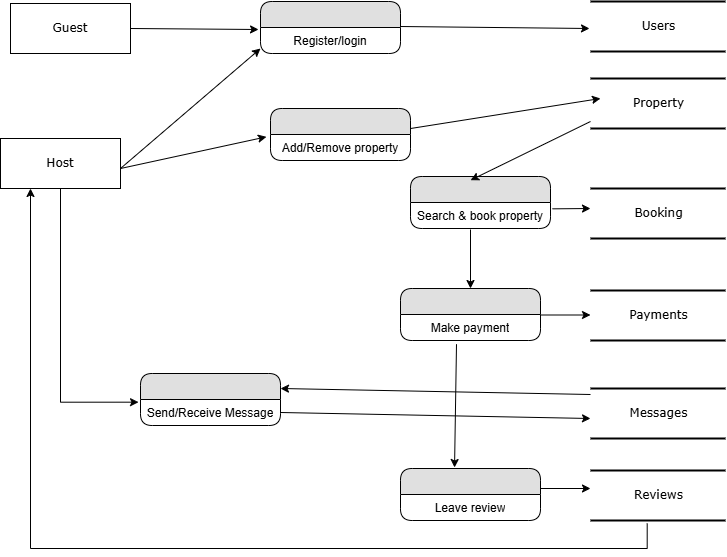

The diagram above was exported from draw.io. Its source (the exported page's mxGraphModel, read from the mxfile embedded in the PNG):
<mxGraphModel dx="772" dy="547" grid="1" gridSize="10" guides="1" tooltips="1" connect="1" arrows="1" fold="1" page="1" pageScale="1" pageWidth="1100" pageHeight="850" background="none" math="0" shadow="0">
  <root>
    <mxCell id="0" />
    <mxCell id="1" parent="0" />
    <mxCell id="17472293e6e8944d-30" value="Guest" style="whiteSpace=wrap;html=1;rounded=0;shadow=0;comic=0;labelBackgroundColor=none;strokeWidth=1;fontFamily=Verdana;fontSize=12;align=center;" parent="1" vertex="1">
      <mxGeometry x="60" y="55" width="120" height="50" as="geometry" />
    </mxCell>
    <mxCell id="Ur0X1EBXdAKMQuA_u9QE-1" value="" style="swimlane;html=1;fontStyle=0;childLayout=stackLayout;horizontal=1;startSize=26;fillColor=#e0e0e0;horizontalStack=0;resizeParent=1;resizeLast=0;collapsible=1;marginBottom=0;swimlaneFillColor=#ffffff;align=center;rounded=1;shadow=0;comic=0;labelBackgroundColor=none;strokeWidth=1;fontFamily=Verdana;fontSize=12" vertex="1" parent="1">
      <mxGeometry x="310" y="53" width="140" height="52" as="geometry" />
    </mxCell>
    <mxCell id="Ur0X1EBXdAKMQuA_u9QE-2" value="Register/login" style="text;html=1;strokeColor=none;fillColor=none;spacingLeft=4;spacingRight=4;whiteSpace=wrap;overflow=hidden;rotatable=0;points=[[0,0.5],[1,0.5]];portConstraint=eastwest;align=center;" vertex="1" parent="Ur0X1EBXdAKMQuA_u9QE-1">
      <mxGeometry y="26" width="140" height="26" as="geometry" />
    </mxCell>
    <mxCell id="Ur0X1EBXdAKMQuA_u9QE-3" value="Users" style="html=1;rounded=0;shadow=0;comic=0;labelBackgroundColor=none;strokeWidth=2;fontFamily=Verdana;fontSize=12;align=center;shape=mxgraph.ios7ui.horLines;" vertex="1" parent="1">
      <mxGeometry x="640" y="53" width="135" height="50" as="geometry" />
    </mxCell>
    <mxCell id="Ur0X1EBXdAKMQuA_u9QE-5" value="Host" style="whiteSpace=wrap;html=1;rounded=0;shadow=0;comic=0;labelBackgroundColor=none;strokeWidth=1;fontFamily=Verdana;fontSize=12;align=center;" vertex="1" parent="1">
      <mxGeometry x="50" y="190" width="120" height="50" as="geometry" />
    </mxCell>
    <mxCell id="Ur0X1EBXdAKMQuA_u9QE-8" value="" style="swimlane;html=1;fontStyle=0;childLayout=stackLayout;horizontal=1;startSize=26;fillColor=#e0e0e0;horizontalStack=0;resizeParent=1;resizeLast=0;collapsible=1;marginBottom=0;swimlaneFillColor=#ffffff;align=center;rounded=1;shadow=0;comic=0;labelBackgroundColor=none;strokeWidth=1;fontFamily=Verdana;fontSize=12" vertex="1" parent="1">
      <mxGeometry x="320" y="160" width="140" height="52" as="geometry" />
    </mxCell>
    <mxCell id="Ur0X1EBXdAKMQuA_u9QE-9" value="Add/Remove property" style="text;html=1;strokeColor=none;fillColor=none;spacingLeft=4;spacingRight=4;whiteSpace=wrap;overflow=hidden;rotatable=0;points=[[0,0.5],[1,0.5]];portConstraint=eastwest;align=center;" vertex="1" parent="Ur0X1EBXdAKMQuA_u9QE-8">
      <mxGeometry y="26" width="140" height="26" as="geometry" />
    </mxCell>
    <mxCell id="Ur0X1EBXdAKMQuA_u9QE-10" value="" style="swimlane;html=1;fontStyle=0;childLayout=stackLayout;horizontal=1;startSize=26;fillColor=#e0e0e0;horizontalStack=0;resizeParent=1;resizeLast=0;collapsible=1;marginBottom=0;swimlaneFillColor=#ffffff;align=center;rounded=1;shadow=0;comic=0;labelBackgroundColor=none;strokeWidth=1;fontFamily=Verdana;fontSize=12" vertex="1" parent="1">
      <mxGeometry x="460" y="228" width="140" height="52" as="geometry" />
    </mxCell>
    <mxCell id="Ur0X1EBXdAKMQuA_u9QE-29" value="" style="endArrow=classic;html=1;rounded=0;exitX=1.014;exitY=0.244;exitDx=0;exitDy=0;exitPerimeter=0;" edge="1" parent="Ur0X1EBXdAKMQuA_u9QE-10" source="Ur0X1EBXdAKMQuA_u9QE-11">
      <mxGeometry width="50" height="50" relative="1" as="geometry">
        <mxPoint x="150" y="37" as="sourcePoint" />
        <mxPoint x="180" y="32" as="targetPoint" />
      </mxGeometry>
    </mxCell>
    <mxCell id="Ur0X1EBXdAKMQuA_u9QE-11" value="Search &amp;amp; book property" style="text;html=1;strokeColor=none;fillColor=none;spacingLeft=4;spacingRight=4;whiteSpace=wrap;overflow=hidden;rotatable=0;points=[[0,0.5],[1,0.5]];portConstraint=eastwest;align=center;" vertex="1" parent="Ur0X1EBXdAKMQuA_u9QE-10">
      <mxGeometry y="26" width="140" height="26" as="geometry" />
    </mxCell>
    <mxCell id="Ur0X1EBXdAKMQuA_u9QE-12" value="Property" style="html=1;rounded=0;shadow=0;comic=0;labelBackgroundColor=none;strokeWidth=2;fontFamily=Verdana;fontSize=12;align=center;shape=mxgraph.ios7ui.horLines;" vertex="1" parent="1">
      <mxGeometry x="640" y="130" width="135" height="50" as="geometry" />
    </mxCell>
    <mxCell id="Ur0X1EBXdAKMQuA_u9QE-13" value="Booking" style="html=1;rounded=0;shadow=0;comic=0;labelBackgroundColor=none;strokeWidth=2;fontFamily=Verdana;fontSize=12;align=center;shape=mxgraph.ios7ui.horLines;" vertex="1" parent="1">
      <mxGeometry x="640" y="240" width="135" height="50" as="geometry" />
    </mxCell>
    <mxCell id="Ur0X1EBXdAKMQuA_u9QE-14" value="Payments" style="html=1;rounded=0;shadow=0;comic=0;labelBackgroundColor=none;strokeWidth=2;fontFamily=Verdana;fontSize=12;align=center;shape=mxgraph.ios7ui.horLines;" vertex="1" parent="1">
      <mxGeometry x="640" y="342" width="135" height="50" as="geometry" />
    </mxCell>
    <mxCell id="Ur0X1EBXdAKMQuA_u9QE-15" value="Messages" style="html=1;rounded=0;shadow=0;comic=0;labelBackgroundColor=none;strokeWidth=2;fontFamily=Verdana;fontSize=12;align=center;shape=mxgraph.ios7ui.horLines;" vertex="1" parent="1">
      <mxGeometry x="640" y="440" width="135" height="50" as="geometry" />
    </mxCell>
    <mxCell id="Ur0X1EBXdAKMQuA_u9QE-16" value="Reviews" style="html=1;rounded=0;shadow=0;comic=0;labelBackgroundColor=none;strokeWidth=2;fontFamily=Verdana;fontSize=12;align=center;shape=mxgraph.ios7ui.horLines;" vertex="1" parent="1">
      <mxGeometry x="640" y="522" width="135" height="50" as="geometry" />
    </mxCell>
    <mxCell id="Ur0X1EBXdAKMQuA_u9QE-17" value="" style="swimlane;html=1;fontStyle=0;childLayout=stackLayout;horizontal=1;startSize=26;fillColor=#e0e0e0;horizontalStack=0;resizeParent=1;resizeLast=0;collapsible=1;marginBottom=0;swimlaneFillColor=#ffffff;align=center;rounded=1;shadow=0;comic=0;labelBackgroundColor=none;strokeWidth=1;fontFamily=Verdana;fontSize=12" vertex="1" parent="1">
      <mxGeometry x="450" y="340" width="140" height="52" as="geometry" />
    </mxCell>
    <mxCell id="Ur0X1EBXdAKMQuA_u9QE-18" value="Make payment" style="text;html=1;strokeColor=none;fillColor=none;spacingLeft=4;spacingRight=4;whiteSpace=wrap;overflow=hidden;rotatable=0;points=[[0,0.5],[1,0.5]];portConstraint=eastwest;align=center;" vertex="1" parent="Ur0X1EBXdAKMQuA_u9QE-17">
      <mxGeometry y="26" width="140" height="26" as="geometry" />
    </mxCell>
    <mxCell id="Ur0X1EBXdAKMQuA_u9QE-19" value="" style="swimlane;html=1;fontStyle=0;childLayout=stackLayout;horizontal=1;startSize=26;fillColor=#e0e0e0;horizontalStack=0;resizeParent=1;resizeLast=0;collapsible=1;marginBottom=0;swimlaneFillColor=#ffffff;align=center;rounded=1;shadow=0;comic=0;labelBackgroundColor=none;strokeWidth=1;fontFamily=Verdana;fontSize=12" vertex="1" parent="1">
      <mxGeometry x="190" y="425" width="140" height="52" as="geometry" />
    </mxCell>
    <mxCell id="Ur0X1EBXdAKMQuA_u9QE-20" value="Send/Receive Message" style="text;html=1;strokeColor=none;fillColor=none;spacingLeft=4;spacingRight=4;whiteSpace=wrap;overflow=hidden;rotatable=0;points=[[0,0.5],[1,0.5]];portConstraint=eastwest;align=center;" vertex="1" parent="Ur0X1EBXdAKMQuA_u9QE-19">
      <mxGeometry y="26" width="140" height="26" as="geometry" />
    </mxCell>
    <mxCell id="Ur0X1EBXdAKMQuA_u9QE-21" value="" style="swimlane;html=1;fontStyle=0;childLayout=stackLayout;horizontal=1;startSize=26;fillColor=#e0e0e0;horizontalStack=0;resizeParent=1;resizeLast=0;collapsible=1;marginBottom=0;swimlaneFillColor=#ffffff;align=center;rounded=1;shadow=0;comic=0;labelBackgroundColor=none;strokeWidth=1;fontFamily=Verdana;fontSize=12" vertex="1" parent="1">
      <mxGeometry x="450" y="520" width="140" height="52" as="geometry" />
    </mxCell>
    <mxCell id="Ur0X1EBXdAKMQuA_u9QE-22" value="Leave review" style="text;html=1;strokeColor=none;fillColor=none;spacingLeft=4;spacingRight=4;whiteSpace=wrap;overflow=hidden;rotatable=0;points=[[0,0.5],[1,0.5]];portConstraint=eastwest;align=center;" vertex="1" parent="Ur0X1EBXdAKMQuA_u9QE-21">
      <mxGeometry y="26" width="140" height="26" as="geometry" />
    </mxCell>
    <mxCell id="Ur0X1EBXdAKMQuA_u9QE-23" value="" style="endArrow=classic;html=1;rounded=0;entryX=-0.014;entryY=0.077;entryDx=0;entryDy=0;entryPerimeter=0;" edge="1" parent="1" target="Ur0X1EBXdAKMQuA_u9QE-2">
      <mxGeometry width="50" height="50" relative="1" as="geometry">
        <mxPoint x="180" y="80" as="sourcePoint" />
        <mxPoint x="230" y="30" as="targetPoint" />
      </mxGeometry>
    </mxCell>
    <mxCell id="Ur0X1EBXdAKMQuA_u9QE-24" value="" style="endArrow=classic;html=1;rounded=0;exitX=1;exitY=0.481;exitDx=0;exitDy=0;exitPerimeter=0;" edge="1" parent="1" source="Ur0X1EBXdAKMQuA_u9QE-1">
      <mxGeometry width="50" height="50" relative="1" as="geometry">
        <mxPoint x="460" y="80" as="sourcePoint" />
        <mxPoint x="639" y="80" as="targetPoint" />
      </mxGeometry>
    </mxCell>
    <mxCell id="Ur0X1EBXdAKMQuA_u9QE-25" value="" style="endArrow=classic;html=1;rounded=0;entryX=0;entryY=0.808;entryDx=0;entryDy=0;entryPerimeter=0;" edge="1" parent="1" target="Ur0X1EBXdAKMQuA_u9QE-2">
      <mxGeometry width="50" height="50" relative="1" as="geometry">
        <mxPoint x="170" y="220" as="sourcePoint" />
        <mxPoint x="220" y="170" as="targetPoint" />
      </mxGeometry>
    </mxCell>
    <mxCell id="Ur0X1EBXdAKMQuA_u9QE-26" value="" style="endArrow=classic;html=1;rounded=0;entryX=-0.029;entryY=0.09;entryDx=0;entryDy=0;entryPerimeter=0;" edge="1" parent="1" target="Ur0X1EBXdAKMQuA_u9QE-9">
      <mxGeometry width="50" height="50" relative="1" as="geometry">
        <mxPoint x="170" y="220" as="sourcePoint" />
        <mxPoint x="220" y="170" as="targetPoint" />
      </mxGeometry>
    </mxCell>
    <mxCell id="Ur0X1EBXdAKMQuA_u9QE-27" value="" style="endArrow=classic;html=1;rounded=0;entryX=0.074;entryY=0.4;entryDx=0;entryDy=0;entryPerimeter=0;exitX=1;exitY=0.385;exitDx=0;exitDy=0;exitPerimeter=0;" edge="1" parent="1" source="Ur0X1EBXdAKMQuA_u9QE-8" target="Ur0X1EBXdAKMQuA_u9QE-12">
      <mxGeometry width="50" height="50" relative="1" as="geometry">
        <mxPoint x="500" y="150" as="sourcePoint" />
        <mxPoint x="628" y="151" as="targetPoint" />
      </mxGeometry>
    </mxCell>
    <mxCell id="Ur0X1EBXdAKMQuA_u9QE-28" value="" style="endArrow=classic;html=1;rounded=0;entryX=0.429;entryY=0.071;entryDx=0;entryDy=0;entryPerimeter=0;exitX=0;exitY=0.86;exitDx=0;exitDy=0;exitPerimeter=0;" edge="1" parent="1" source="Ur0X1EBXdAKMQuA_u9QE-12" target="Ur0X1EBXdAKMQuA_u9QE-10">
      <mxGeometry width="50" height="50" relative="1" as="geometry">
        <mxPoint x="520" y="80" as="sourcePoint" />
        <mxPoint x="648" y="101" as="targetPoint" />
      </mxGeometry>
    </mxCell>
    <mxCell id="Ur0X1EBXdAKMQuA_u9QE-30" value="" style="endArrow=classic;html=1;rounded=0;entryX=0.5;entryY=0;entryDx=0;entryDy=0;" edge="1" parent="1" target="Ur0X1EBXdAKMQuA_u9QE-17">
      <mxGeometry width="50" height="50" relative="1" as="geometry">
        <mxPoint x="520" y="281" as="sourcePoint" />
        <mxPoint x="608" y="301" as="targetPoint" />
      </mxGeometry>
    </mxCell>
    <mxCell id="Ur0X1EBXdAKMQuA_u9QE-32" value="" style="endArrow=classic;html=1;rounded=0;" edge="1" parent="1">
      <mxGeometry width="50" height="50" relative="1" as="geometry">
        <mxPoint x="590" y="366.5" as="sourcePoint" />
        <mxPoint x="640" y="366.5" as="targetPoint" />
      </mxGeometry>
    </mxCell>
    <mxCell id="Ur0X1EBXdAKMQuA_u9QE-33" value="" style="endArrow=classic;html=1;rounded=0;exitX=0.5;exitY=1;exitDx=0;exitDy=0;edgeStyle=orthogonalEdgeStyle;entryX=-0.014;entryY=0.103;entryDx=0;entryDy=0;entryPerimeter=0;" edge="1" parent="1" source="Ur0X1EBXdAKMQuA_u9QE-5" target="Ur0X1EBXdAKMQuA_u9QE-20">
      <mxGeometry width="50" height="50" relative="1" as="geometry">
        <mxPoint x="100" y="320" as="sourcePoint" />
        <mxPoint x="110" y="460" as="targetPoint" />
      </mxGeometry>
    </mxCell>
    <mxCell id="Ur0X1EBXdAKMQuA_u9QE-34" value="" style="endArrow=classic;html=1;rounded=0;exitX=1;exitY=0.5;exitDx=0;exitDy=0;entryX=0;entryY=0.6;entryDx=0;entryDy=0;entryPerimeter=0;" edge="1" parent="1" source="Ur0X1EBXdAKMQuA_u9QE-20" target="Ur0X1EBXdAKMQuA_u9QE-15">
      <mxGeometry width="50" height="50" relative="1" as="geometry">
        <mxPoint x="350" y="460" as="sourcePoint" />
        <mxPoint x="400" y="460" as="targetPoint" />
      </mxGeometry>
    </mxCell>
    <mxCell id="Ur0X1EBXdAKMQuA_u9QE-35" value="" style="endArrow=classic;html=1;rounded=0;exitX=1;exitY=0.5;exitDx=0;exitDy=0;entryX=0;entryY=0.6;entryDx=0;entryDy=0;entryPerimeter=0;" edge="1" parent="1">
      <mxGeometry width="50" height="50" relative="1" as="geometry">
        <mxPoint x="640" y="446" as="sourcePoint" />
        <mxPoint x="330" y="440" as="targetPoint" />
      </mxGeometry>
    </mxCell>
    <mxCell id="Ur0X1EBXdAKMQuA_u9QE-36" value="" style="endArrow=classic;html=1;rounded=0;exitX=0.4;exitY=1.141;exitDx=0;exitDy=0;exitPerimeter=0;entryX=0.386;entryY=-0.019;entryDx=0;entryDy=0;entryPerimeter=0;" edge="1" parent="1" source="Ur0X1EBXdAKMQuA_u9QE-18" target="Ur0X1EBXdAKMQuA_u9QE-21">
      <mxGeometry width="50" height="50" relative="1" as="geometry">
        <mxPoint x="350" y="340" as="sourcePoint" />
        <mxPoint x="400" y="340" as="targetPoint" />
      </mxGeometry>
    </mxCell>
    <mxCell id="Ur0X1EBXdAKMQuA_u9QE-37" value="" style="endArrow=classic;html=1;rounded=0;" edge="1" parent="1">
      <mxGeometry width="50" height="50" relative="1" as="geometry">
        <mxPoint x="590" y="540" as="sourcePoint" />
        <mxPoint x="640" y="540" as="targetPoint" />
      </mxGeometry>
    </mxCell>
    <mxCell id="Ur0X1EBXdAKMQuA_u9QE-39" value="" style="endArrow=classic;html=1;rounded=0;exitX=0.42;exitY=1.06;exitDx=0;exitDy=0;exitPerimeter=0;edgeStyle=orthogonalEdgeStyle;entryX=0.25;entryY=1;entryDx=0;entryDy=0;" edge="1" parent="1" source="Ur0X1EBXdAKMQuA_u9QE-16" target="Ur0X1EBXdAKMQuA_u9QE-5">
      <mxGeometry width="50" height="50" relative="1" as="geometry">
        <mxPoint x="690" y="601.3333129882812" as="sourcePoint" />
        <mxPoint x="330" y="560" as="targetPoint" />
        <Array as="points">
          <mxPoint x="697" y="600" />
          <mxPoint x="80" y="600" />
        </Array>
      </mxGeometry>
    </mxCell>
  </root>
</mxGraphModel>